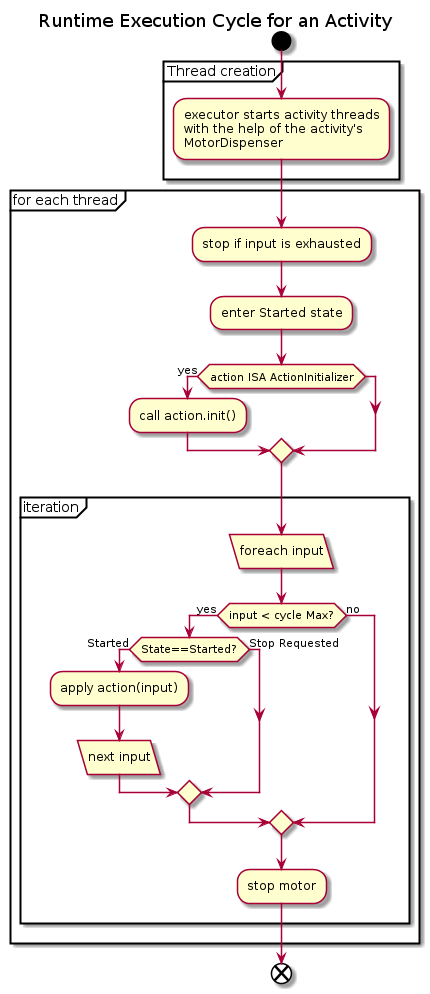

The diagram above was rendered by PlantUML. Its source (embedded in the PNG):
@startuml
title Runtime Execution Cycle for an Activity

start

partition "Thread creation" {

 :executor starts activity threads
 with the help of the activity's
 MotorDispenser;

}

partition "for each thread" {

 :stop if input is exhausted;
 :enter Started state;
 if (action ISA ActionInitializer) then (yes)
  :call action.init();
 endif

 partition "iteration" {
 :foreach input/
 if (input < cycle Max?) then (yes)
  if (State==Started?) then (Started)
  :apply action(input);
  :next input/
  else (Stop Requested)
  endif
 else (no)
 endif
 :stop motor;

 }

}


end
@enduml